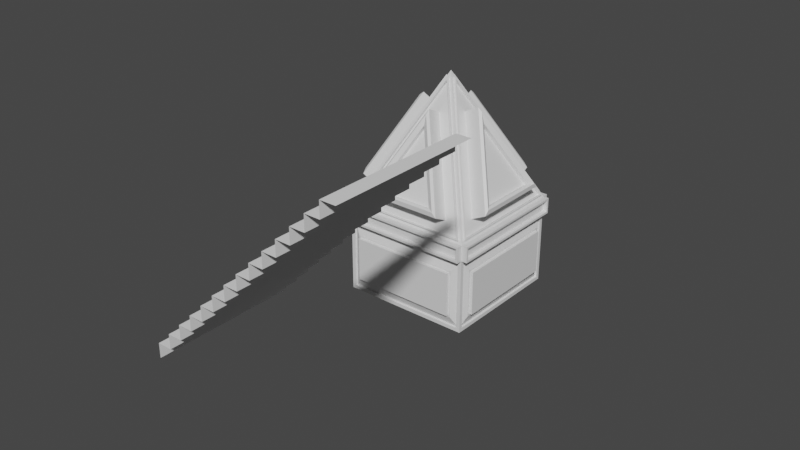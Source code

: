 # Source: rubespubes.blend  (saved by Blender 3.5.10; exported with 4.5.12 LTS)
import bpy
from mathutils import Matrix  # noqa: F401  (used for matrix-valued properties, if any)

bpy.ops.wm.read_factory_settings(use_empty=True)
scene = bpy.context.scene
scene.name = 'Scene'

# ---- collections
col_collection = bpy.data.collections.new('Collection'); scene.collection.children.link(col_collection)

# ---- materials (node trees are filled in below, after node groups)
mat_material = bpy.data.materials.new('Material')
mat_material.alpha_threshold = 0.0
mat_material.use_transparent_shadow = False
mat_material.roughness = 0.5
mat_material.line_color = (0.0, 0.0, 0.0, 1.0)

# ---- material node trees
mat_material.use_nodes = True; mat_material.node_tree.nodes.clear()
_N = mat_material.node_tree.nodes; _L = mat_material.node_tree.links
n0 = _N.new('ShaderNodeOutputMaterial'); n0.name = 'Material Output'; n0.location = (300, 300)
n1 = _N.new('ShaderNodeBsdfPrincipled'); n1.name = 'Principled BSDF'; n1.location = (10, 300)
n1.distribution = 'GGX'
n1.subsurface_method = 'RANDOM_WALK_SKIN'
n1.inputs[3].default_value = 1.45
n1.inputs[27].default_value = (0.0, 0.0, 0.0, 1.0)
n1.inputs[28].default_value = 1.0
_L.new(n1.outputs[0], n0.inputs[0])
n0.is_active_output = True

# ---- world
world_world = bpy.data.worlds.new('World'); scene.world = world_world
world_world.use_nodes = True; world_world.node_tree.nodes.clear()
_N = world_world.node_tree.nodes; _L = world_world.node_tree.links
n0 = _N.new('ShaderNodeOutputWorld'); n0.name = 'World Output'; n0.location = (300, 300)
n1 = _N.new('ShaderNodeBackground'); n1.name = 'Background'; n1.location = (10, 300)
n1.inputs[0].default_value = (0.05088, 0.05088, 0.05088, 1.0)
_L.new(n1.outputs[0], n0.inputs[0])
n0.is_active_output = True
world_world.color = (0.05088, 0.05088, 0.05088)
world_world.use_sun_shadow = False
world_world.sun_shadow_jitter_overblur = 0.0

# ---- meshes
me_cube = bpy.data.meshes.new('Cube')
me_cube.from_pydata([(0.0, 0.0, 1.0), (1.0, 1.0, -1.0), (1.0, -1.0, -1.0), (-1.0, 1.0, -1.0), (-1.0, -1.0, -1.0), (0.9335, -0.9807, -0.9615), (0.0, -0.0472, 0.9056), (-0.9335, -0.9807, -0.9615), (-0.9807, -0.9335, -0.9615), (-0.0472, 0.0, 0.9056), (-0.9807, 0.9335, -0.9615), (0.9807, 0.9335, -0.9615), (0.0472, 0.0, 0.9056), (0.9807, -0.9335, -0.9615), (-0.9335, 0.9807, -0.9615), (0.0, 0.0472, 0.9056), (0.9335, 0.9807, -0.9615), (0.9066, -1.003, -0.9309), (-1.024e-09, -0.09623, 0.8824), (-0.9066, -1.003, -0.9309), (-1.003, -0.9066, -0.9309), (-0.09623, 1.024e-09, 0.8824), (-1.003, 0.9066, -0.9309), (1.003, 0.9066, -0.9309), (0.09623, -1.024e-09, 0.8824), (1.003, -0.9066, -0.9309), (-0.9066, 1.003, -0.9309), (1.024e-09, 0.09623, 0.8824), (0.9066, 1.003, -0.9309), (-1.024e-09, -0.07713, 0.9206), (0.9335, -1.011, -0.9465), (-0.9335, -1.011, -0.9465), (-0.07713, 1.024e-09, 0.9206), (-1.011, -0.9335, -0.9465), (-1.011, 0.9335, -0.9465), (0.07713, -1.024e-09, 0.9206), (1.011, 0.9335, -0.9465), (1.011, -0.9335, -0.9465), (1.024e-09, 0.07713, 0.9206), (-0.9335, 1.011, -0.9465), (0.9335, 1.011, -0.9465), (0.6204, -0.8789, -0.7854), (1.945e-09, -0.2586, 0.4554), (-0.6204, -0.8789, -0.7854), (-0.8789, -0.6204, -0.7854), (-0.2586, -1.945e-09, 0.4554), (-0.8789, 0.6204, -0.7854), (0.8789, 0.6204, -0.7854), (0.2586, 1.945e-09, 0.4554), (0.8789, -0.6204, -0.7854), (-0.6204, 0.8789, -0.7854), (-1.945e-09, 0.2586, 0.4554), (0.6204, 0.8789, -0.7854), (1.945e-09, -0.0553, 0.8619), (0.9066, -0.9619, -0.9514), (-0.9066, -0.9619, -0.9514), (-0.0553, -1.945e-09, 0.8619), (-0.9619, -0.9066, -0.9514), (-0.9619, 0.9066, -0.9514), (0.0553, 1.945e-09, 0.8619), (0.9619, 0.9066, -0.9514), (0.9619, -0.9066, -0.9514), (-1.945e-09, 0.0553, 0.8619), (-0.9066, 0.9619, -0.9514), (0.9066, 0.9619, -0.9514), (0.6204, -1.102, -0.674), (-6.68e-09, -0.4813, 0.5667), (-0.6204, -1.102, -0.674), (-1.102, -0.6204, -0.674), (-0.4813, 6.68e-09, 0.5667), (-1.102, 0.6204, -0.674), (1.102, 0.6204, -0.674), (0.4813, -6.68e-09, 0.5667), (1.102, -0.6204, -0.674), (-0.6204, 1.102, -0.674), (6.68e-09, 0.4813, 0.5667), (0.6204, 1.102, -0.674), (-1.0, 1.0, -1.245), (-1.0, -1.0, -1.245), (1.0, 1.0, -1.245), (1.0, -1.0, -1.245), (0.969, -1.09, -1.031), (-0.969, -1.09, -1.031), (-0.969, -1.09, -1.214), (0.969, -1.09, -1.214), (-0.969, 1.09, -1.031), (0.969, 1.09, -1.031), (0.969, 1.09, -1.214), (-0.969, 1.09, -1.214), (1.09, 0.969, -1.031), (1.09, -0.969, -1.031), (1.09, -0.969, -1.214), (1.09, 0.969, -1.214), (-1.09, -0.969, -1.031), (-1.09, 0.969, -1.031), (-1.09, 0.969, -1.214), (-1.09, -0.969, -1.214), (-1.0, -1.09, -1.0), (1.0, -1.09, -1.0), (-1.0, -1.09, -1.245), (1.0, -1.09, -1.245), (1.0, 1.09, -1.0), (-1.0, 1.09, -1.0), (1.0, 1.09, -1.245), (-1.0, 1.09, -1.245), (1.09, -1.0, -1.0), (1.09, 1.0, -1.0), (1.09, -1.0, -1.245), (1.09, 1.0, -1.245), (-1.09, 1.0, -1.0), (-1.09, -1.0, -1.0), (-1.09, 1.0, -1.245), (-1.09, -1.0, -1.245), (0.969, -1.025, -1.031), (-0.969, -1.025, -1.031), (-0.969, -1.025, -1.214), (0.969, -1.025, -1.214), (-0.969, 1.025, -1.031), (0.969, 1.025, -1.031), (0.969, 1.025, -1.214), (-0.969, 1.025, -1.214), (1.025, 0.969, -1.031), (1.025, -0.969, -1.031), (1.025, -0.969, -1.214), (1.025, 0.969, -1.214), (-1.025, -0.969, -1.031), (-1.025, 0.969, -1.031), (-1.025, 0.969, -1.214), (-1.025, -0.969, -1.214), (-1.0, 1.0, -2.394), (-1.0, -1.0, -2.394), (1.0, 1.0, -2.394), (1.0, -1.0, -2.394), (1.0, 0.9451, -1.3), (1.0, -0.9451, -1.3), (1.0, -0.9451, -2.339), (1.0, 0.9451, -2.339), (-0.9451, 1.0, -1.3), (0.9451, 1.0, -1.3), (0.9451, 1.0, -2.339), (-0.9451, 1.0, -2.339), (0.9451, -1.0, -1.3), (-0.9451, -1.0, -1.3), (-0.9451, -1.0, -2.339), (0.9451, -1.0, -2.339), (-1.0, -0.9451, -1.3), (-1.0, 0.9451, -1.3), (-1.0, 0.9451, -2.339), (-1.0, -0.9451, -2.339), (0.9645, -0.9451, -1.3), (0.9645, 0.9451, -1.3), (0.9645, 0.9451, -2.339), (0.9645, -0.9451, -2.339), (0.9451, 0.9645, -1.3), (-0.9451, 0.9645, -1.3), (-0.9451, 0.9645, -2.339), (0.9451, 0.9645, -2.339), (-0.9451, -0.9645, -1.3), (0.9451, -0.9645, -1.3), (0.9451, -0.9645, -2.339), (-0.9451, -0.9645, -2.339), (-0.9645, 0.9451, -1.3), (-0.9645, -0.9451, -1.3), (-0.9645, -0.9451, -2.339), (-0.9645, 0.9451, -2.339), (1.021, 0.8434, -1.449), (1.021, -0.8434, -1.449), (1.021, -0.8434, -2.191), (1.021, 0.8434, -2.191), (-0.8434, 1.021, -1.449), (0.8434, 1.021, -1.449), (0.8434, 1.021, -2.191), (-0.8434, 1.021, -2.191), (0.8434, -1.021, -1.449), (-0.8434, -1.021, -1.449), (-0.8434, -1.021, -2.191), (0.8434, -1.021, -2.191), (-1.021, -0.8434, -1.449), (-1.021, 0.8434, -1.449), (-1.021, 0.8434, -2.191), (-1.021, -0.8434, -2.191), (1.021, 0.8107, -1.481), (1.021, -0.8107, -1.481), (1.021, -0.8107, -2.158), (1.021, 0.8107, -2.158), (-0.8107, 1.021, -1.481), (0.8107, 1.021, -1.481), (0.8107, 1.021, -2.158), (-0.8107, 1.021, -2.158), (0.8107, -1.021, -1.481), (-0.8107, -1.021, -1.481), (-0.8107, -1.021, -2.158), (0.8107, -1.021, -2.158), (-1.021, -0.8107, -1.481), (-1.021, 0.8107, -1.481), (-1.021, 0.8107, -2.158), (-1.021, -0.8107, -2.158), (1.069, -0.8107, -1.481), (1.069, 0.8107, -1.481), (1.069, 0.8107, -2.158), (1.069, -0.8107, -2.158), (0.8107, 1.069, -1.481), (-0.8107, 1.069, -1.481), (-0.8107, 1.069, -2.158), (0.8107, 1.069, -2.158), (-0.8107, -1.069, -1.481), (0.8107, -1.069, -1.481), (0.8107, -1.069, -2.158), (-0.8107, -1.069, -2.158), (-1.069, 0.8107, -1.481), (-1.069, -0.8107, -1.481), (-1.069, -0.8107, -2.158), (-1.069, 0.8107, -2.158), (0.4731, -1.059, -0.5886), (-6.68e-09, -0.5859, 0.3575), (-0.4731, -1.059, -0.5886), (-1.059, -0.4731, -0.5886), (-0.5859, 6.68e-09, 0.3575), (-1.059, 0.4731, -0.5886), (1.059, 0.4731, -0.5886), (0.5859, -6.68e-09, 0.3575), (1.059, -0.4731, -0.5886), (-0.4731, 1.059, -0.5886), (6.68e-09, 0.5859, 0.3575), (0.4731, 1.059, -0.5886), (-4.735e-09, -0.5275, 0.3283), (0.4731, -1.001, -0.6178), (-0.4731, -1.001, -0.6178), (-0.5275, 4.735e-09, 0.3283), (-1.001, -0.4731, -0.6178), (-1.001, 0.4731, -0.6178), (0.5275, -4.735e-09, 0.3283), (1.001, 0.4731, -0.6178), (1.001, -0.4731, -0.6178), (4.735e-09, 0.5275, 0.3283), (-0.4731, 1.001, -0.6178), (0.4731, 1.001, -0.6178), (1.106, 0.5596, -0.6039), (0.5462, -6.955e-09, 0.5154), (1.106, -0.5596, -0.6039), (-0.5596, 1.106, -0.6039), (6.838e-09, 0.5462, 0.5154), (0.5596, 1.106, -0.6039), (0.5596, -1.106, -0.6039), (-6.838e-09, -0.5462, 0.5154), (-0.5596, -1.106, -0.6039), (-1.106, -0.5596, -0.6039), (-0.5462, 6.721e-09, 0.5154), (-1.106, 0.5596, -0.6039)], [], [(2, 0, 6, 5), (0, 4, 7, 6), (4, 2, 5, 7), (4, 0, 9, 8), (0, 3, 10, 9), (3, 4, 8, 10), (1, 0, 12, 11), (0, 2, 13, 12), (2, 1, 11, 13), (3, 0, 15, 14), (0, 1, 16, 15), (1, 3, 14, 16), (6, 29, 30, 5), (7, 31, 29, 6), (5, 30, 31, 7), (9, 32, 33, 8), (10, 34, 32, 9), (8, 33, 34, 10), (12, 35, 36, 11), (13, 37, 35, 12), (11, 36, 37, 13), (15, 38, 39, 14), (16, 40, 38, 15), (14, 39, 40, 16), (18, 17, 30, 29), (19, 18, 29, 31), (17, 19, 31, 30), (21, 20, 33, 32), (22, 21, 32, 34), (20, 22, 34, 33), (24, 23, 36, 35), (25, 24, 35, 37), (23, 25, 37, 36), (27, 26, 39, 38), (28, 27, 38, 40), (26, 28, 40, 39), (18, 53, 54, 17), (19, 55, 53, 18), (17, 54, 55, 19), (21, 56, 57, 20), (22, 58, 56, 21), (20, 57, 58, 22), (24, 59, 60, 23), (25, 61, 59, 24), (23, 60, 61, 25), (27, 62, 63, 26), (28, 64, 62, 27), (26, 63, 64, 28), (42, 41, 54, 53), (43, 42, 53, 55), (41, 43, 55, 54), (45, 44, 57, 56), (46, 45, 56, 58), (44, 46, 58, 57), (48, 47, 60, 59), (49, 48, 59, 61), (47, 49, 61, 60), (51, 50, 63, 62), (52, 51, 62, 64), (50, 52, 64, 63), (213, 214, 225, 226), (42, 66, 65, 41), (43, 67, 66, 42), (41, 65, 67, 43), (223, 224, 236, 234), (45, 69, 68, 44), (46, 70, 69, 45), (44, 68, 70, 46), (221, 219, 232, 233), (48, 72, 71, 47), (49, 73, 72, 48), (47, 71, 73, 49), (216, 217, 228, 229), (51, 75, 74, 50), (52, 76, 75, 51), (50, 74, 76, 52), (141, 142, 157, 158), (4, 97, 98, 2), (78, 99, 97, 4), (80, 100, 99, 78), (2, 98, 100, 80), (1, 101, 102, 3), (79, 103, 101, 1), (77, 104, 103, 79), (3, 102, 104, 77), (2, 105, 106, 1), (80, 107, 105, 2), (79, 108, 107, 80), (1, 106, 108, 79), (3, 109, 110, 4), (77, 111, 109, 3), (78, 112, 111, 77), (4, 110, 112, 78), (82, 81, 98, 97), (83, 82, 97, 99), (84, 83, 99, 100), (81, 84, 100, 98), (86, 85, 102, 101), (87, 86, 101, 103), (88, 87, 103, 104), (85, 88, 104, 102), (90, 89, 106, 105), (91, 90, 105, 107), (92, 91, 107, 108), (89, 92, 108, 106), (94, 93, 110, 109), (95, 94, 109, 111), (96, 95, 111, 112), (93, 96, 112, 110), (113, 114, 115, 116), (82, 114, 113, 81), (83, 115, 114, 82), (84, 116, 115, 83), (81, 113, 116, 84), (117, 118, 119, 120), (86, 118, 117, 85), (87, 119, 118, 86), (88, 120, 119, 87), (85, 117, 120, 88), (121, 122, 123, 124), (90, 122, 121, 89), (91, 123, 122, 90), (92, 124, 123, 91), (89, 121, 124, 92), (125, 126, 127, 128), (94, 126, 125, 93), (95, 127, 126, 94), (96, 128, 127, 95), (93, 125, 128, 96), (129, 131, 132, 130), (136, 133, 150, 151), (137, 138, 153, 154), (133, 134, 149, 150), (79, 80, 134, 133), (80, 132, 135, 134), (132, 131, 136, 135), (131, 79, 133, 136), (77, 79, 138, 137), (79, 131, 139, 138), (131, 129, 140, 139), (129, 77, 137, 140), (80, 78, 142, 141), (78, 130, 143, 142), (130, 132, 144, 143), (132, 80, 141, 144), (78, 77, 146, 145), (77, 129, 147, 146), (129, 130, 148, 147), (130, 78, 145, 148), (182, 183, 200, 197), (193, 194, 209, 210), (188, 185, 202, 203), (189, 190, 205, 206), (140, 137, 154, 155), (145, 146, 161, 162), (134, 135, 152, 149), (144, 141, 158, 159), (138, 139, 156, 153), (148, 145, 162, 163), (135, 136, 151, 152), (142, 143, 160, 157), (139, 140, 155, 156), (146, 147, 164, 161), (143, 144, 159, 160), (147, 148, 163, 164), (150, 149, 166, 165), (149, 152, 167, 166), (152, 151, 168, 167), (151, 150, 165, 168), (154, 153, 170, 169), (153, 156, 171, 170), (156, 155, 172, 171), (155, 154, 169, 172), (158, 157, 174, 173), (157, 160, 175, 174), (160, 159, 176, 175), (159, 158, 173, 176), (162, 161, 178, 177), (161, 164, 179, 178), (164, 163, 180, 179), (163, 162, 177, 180), (165, 166, 182, 181), (166, 167, 183, 182), (167, 168, 184, 183), (168, 165, 181, 184), (169, 170, 186, 185), (170, 171, 187, 186), (171, 172, 188, 187), (172, 169, 185, 188), (173, 174, 190, 189), (174, 175, 191, 190), (175, 176, 192, 191), (176, 173, 189, 192), (177, 178, 194, 193), (178, 179, 195, 194), (179, 180, 196, 195), (180, 177, 193, 196), (198, 197, 200, 199), (202, 201, 204, 203), (206, 205, 208, 207), (210, 209, 212, 211), (192, 189, 206, 207), (186, 187, 204, 201), (196, 193, 210, 211), (183, 184, 199, 200), (190, 191, 208, 205), (187, 188, 203, 204), (194, 195, 212, 209), (191, 192, 207, 208), (195, 196, 211, 212), (181, 182, 197, 198), (185, 186, 201, 202), (184, 181, 198, 199), (243, 244, 214, 213), (244, 245, 215, 214), (245, 243, 213, 215), (246, 247, 217, 216), (247, 248, 218, 217), (248, 246, 216, 218), (237, 238, 220, 219), (238, 239, 221, 220), (239, 237, 219, 221), (240, 241, 223, 222), (241, 242, 224, 223), (242, 240, 222, 224), (226, 225, 227), (229, 228, 230), (232, 231, 233), (235, 234, 236), (218, 216, 229, 230), (220, 221, 233, 231), (222, 223, 234, 235), (215, 213, 226, 227), (217, 218, 230, 228), (219, 220, 231, 232), (224, 222, 235, 236), (214, 215, 227, 225), (73, 71, 237, 239), (72, 73, 239, 238), (71, 72, 238, 237), (76, 74, 240, 242), (75, 76, 242, 241), (74, 75, 241, 240), (67, 65, 243, 245), (66, 67, 245, 244), (65, 66, 244, 243), (70, 68, 246, 248), (69, 70, 248, 247), (68, 69, 247, 246)])
_uv = me_cube.uv_layers.new(name='UVMap')
_uv.uv.foreach_set('vector', [0.375, 0.75, 0.625, 1.0, 0.6132, 0.9941, 0.3798, 0.7607, 0.625, 1.0, 0.375, 1.0, 0.3798, 0.9941, 0.6132, 0.9941, 0.375, 1.0, 0.375, 0.75, 0.3798, 0.7607, 0.3798, 0.9941, 0.375, 0.0, 0.625, 0.25, 0.6132, 0.2441, 0.3798, 0.01072, 0.625, 0.25, 0.375, 0.25, 0.3798, 0.2441, 0.6132, 0.2441, 0.375, 0.25, 0.375, 0.0, 0.3798, 0.01072, 0.3798, 0.2441, 0.375, 0.5, 0.625, 0.75, 0.6132, 0.7441, 0.3798, 0.5107, 0.625, 0.75, 0.375, 0.75, 0.3798, 0.7441, 0.6132, 0.7441, 0.375, 0.75, 0.375, 0.5, 0.3798, 0.5107, 0.3798, 0.7441, 0.375, 0.25, 0.625, 0.5, 0.6132, 0.4941, 0.3798, 0.2607, 0.625, 0.5, 0.375, 0.5, 0.3798, 0.4941, 0.6132, 0.4941, 0.375, 0.5, 0.375, 0.25, 0.3798, 0.2607, 0.3798, 0.4941, 0.6132, 0.9941, 0.6132, 0.9941, 0.3798, 0.7607, 0.3798, 0.7607, 0.3798, 0.9941, 0.3798, 0.9941, 0.6132, 0.9941, 0.6132, 0.9941, 0.3798, 0.7607, 0.3798, 0.7607, 0.3798, 0.9941, 0.3798, 0.9941, 0.6132, 0.2441, 0.6132, 0.2441, 0.3798, 0.01072, 0.3798, 0.01072, 0.3798, 0.2441, 0.3798, 0.2441, 0.6132, 0.2441, 0.6132, 0.2441, 0.3798, 0.01072, 0.3798, 0.01072, 0.3798, 0.2441, 0.3798, 0.2441, 0.6132, 0.7441, 0.6132, 0.7441, 0.3798, 0.5107, 0.3798, 0.5107, 0.3798, 0.7441, 0.3798, 0.7441, 0.6132, 0.7441, 0.6132, 0.7441, 0.3798, 0.5107, 0.3798, 0.5107, 0.3798, 0.7441, 0.3798, 0.7441, 0.6132, 0.4941, 0.6132, 0.4941, 0.3798, 0.2607, 0.3798, 0.2607, 0.3798, 0.4941, 0.3798, 0.4941, 0.6132, 0.4941, 0.6132, 0.4941, 0.3798, 0.2607, 0.3798, 0.2607, 0.3798, 0.4941, 0.3798, 0.4941, 0.6084, 0.9917, 0.3818, 0.7651, 0.3798, 0.7607, 0.6132, 0.9941, 0.3818, 0.9917, 0.6084, 0.9917, 0.6132, 0.9941, 0.3798, 0.9941, 0.3818, 0.7651, 0.3818, 0.9917, 0.3798, 0.9941, 0.3798, 0.7607, 0.6084, 0.2417, 0.3818, 0.01506, 0.3798, 0.01072, 0.6132, 0.2441, 0.3818, 0.2417, 0.6084, 0.2417, 0.6132, 0.2441, 0.3798, 0.2441, 0.3818, 0.01506, 0.3818, 0.2417, 0.3798, 0.2441, 0.3798, 0.01072, 0.6084, 0.7417, 0.3818, 0.5151, 0.3798, 0.5107, 0.6132, 0.7441, 0.3818, 0.7417, 0.6084, 0.7417, 0.6132, 0.7441, 0.3798, 0.7441, 0.3818, 0.5151, 0.3818, 0.7417, 0.3798, 0.7441, 0.3798, 0.5107, 0.6084, 0.4917, 0.3818, 0.2651, 0.3798, 0.2607, 0.6132, 0.4941, 0.3818, 0.4917, 0.6084, 0.4917, 0.6132, 0.4941, 0.3798, 0.4941, 0.3818, 0.2651, 0.3818, 0.4917, 0.3798, 0.4941, 0.3798, 0.2607, 0.6084, 0.9917, 0.6084, 0.9917, 0.3818, 0.7651, 0.3818, 0.7651, 0.3818, 0.9917, 0.3818, 0.9917, 0.6084, 0.9917, 0.6084, 0.9917, 0.3818, 0.7651, 0.3818, 0.7651, 0.3818, 0.9917, 0.3818, 0.9917, 0.6084, 0.2417, 0.6084, 0.2417, 0.3818, 0.01506, 0.3818, 0.01506, 0.3818, 0.2417, 0.3818, 0.2417, 0.6084, 0.2417, 0.6084, 0.2417, 0.3818, 0.01506, 0.3818, 0.01506, 0.3818, 0.2417, 0.3818, 0.2417, 0.6084, 0.7417, 0.6084, 0.7417, 0.3818, 0.5151, 0.3818, 0.5151, 0.3818, 0.7417, 0.3818, 0.7417, 0.6084, 0.7417, 0.6084, 0.7417, 0.3818, 0.5151, 0.3818, 0.5151, 0.3818, 0.7417, 0.3818, 0.7417, 0.6084, 0.4917, 0.6084, 0.4917, 0.3818, 0.2651, 0.3818, 0.2651, 0.3818, 0.4917, 0.3818, 0.4917, 0.6084, 0.4917, 0.6084, 0.4917, 0.3818, 0.2651, 0.3818, 0.2651, 0.3818, 0.4917, 0.3818, 0.4917, 0.5576, 0.9663, 0.4025, 0.8112, 0.3818, 0.7651, 0.6084, 0.9917, 0.4025, 0.9663, 0.5576, 0.9663, 0.6084, 0.9917, 0.3818, 0.9917, 0.4025, 0.8112, 0.4025, 0.9663, 0.3818, 0.9917, 0.3818, 0.7651, 0.5576, 0.2163, 0.4025, 0.06121, 0.3818, 0.01506, 0.6084, 0.2417, 0.4025, 0.2163, 0.5576, 0.2163, 0.6084, 0.2417, 0.3818, 0.2417, 0.4025, 0.06121, 0.4025, 0.2163, 0.3818, 0.2417, 0.3818, 0.01506, 0.5576, 0.7163, 0.4025, 0.5612, 0.3818, 0.5151, 0.6084, 0.7417, 0.4025, 0.7163, 0.5576, 0.7163, 0.6084, 0.7417, 0.3818, 0.7417, 0.4025, 0.5612, 0.4025, 0.7163, 0.3818, 0.7417, 0.3818, 0.5151, 0.5576, 0.4663, 0.4025, 0.3112, 0.3818, 0.2651, 0.6084, 0.4917, 0.4025, 0.4663, 0.5576, 0.4663, 0.6084, 0.4917, 0.3818, 0.4917, 0.4025, 0.3112, 0.4025, 0.4663, 0.3818, 0.4917, 0.3818, 0.2651, 0.4132, 0.835, 0.5315, 0.9532, 0.5315, 0.9532, 0.4132, 0.835, 0.5576, 0.9663, 0.5576, 0.9663, 0.4025, 0.8112, 0.4025, 0.8112, 0.4025, 0.9663, 0.4025, 0.9663, 0.5576, 0.9663, 0.5576, 0.9663, 0.4025, 0.8112, 0.4025, 0.8112, 0.4025, 0.9663, 0.4025, 0.9663, 0.5315, 0.4532, 0.4132, 0.4532, 0.4132, 0.4532, 0.5315, 0.4532, 0.5576, 0.2163, 0.5576, 0.2163, 0.4025, 0.06121, 0.4025, 0.06121, 0.4025, 0.2163, 0.4025, 0.2163, 0.5576, 0.2163, 0.5576, 0.2163, 0.4025, 0.06121, 0.4025, 0.06121, 0.4025, 0.2163, 0.4025, 0.2163, 0.4132, 0.7032, 0.4132, 0.585, 0.4132, 0.585, 0.4132, 0.7032, 0.5576, 0.7163, 0.5576, 0.7163, 0.4025, 0.5612, 0.4025, 0.5612, 0.4025, 0.7163, 0.4025, 0.7163, 0.5576, 0.7163, 0.5576, 0.7163, 0.4025, 0.5612, 0.4025, 0.5612, 0.4025, 0.7163, 0.4025, 0.7163, 0.4132, 0.08496, 0.5315, 0.2032, 0.5315, 0.2032, 0.4132, 0.08496, 0.5576, 0.4663, 0.5576, 0.4663, 0.4025, 0.3112, 0.4025, 0.3112, 0.4025, 0.4663, 0.4025, 0.4663, 0.5576, 0.4663, 0.5576, 0.4663, 0.4025, 0.3112, 0.4025, 0.3112, 0.4025, 0.4663, 0.4025, 0.4663, 0.375, 0.7569, 0.375, 0.9931, 0.375, 0.9931, 0.375, 0.7569, 0.375, 1.0, 0.375, 1.0, 0.375, 0.75, 0.375, 0.75, 0.375, 1.0, 0.375, 1.0, 0.375, 1.0, 0.375, 1.0, 0.375, 0.75, 0.375, 0.75, 0.375, 1.0, 0.375, 1.0, 0.375, 0.75, 0.375, 0.75, 0.375, 0.75, 0.375, 0.75, 0.375, 0.5, 0.375, 0.5, 0.375, 0.25, 0.375, 0.25, 0.375, 0.5, 0.375, 0.5, 0.375, 0.5, 0.375, 0.5, 0.375, 0.25, 0.375, 0.25, 0.375, 0.5, 0.375, 0.5, 0.375, 0.25, 0.375, 0.25, 0.375, 0.25, 0.375, 0.25, 0.375, 0.75, 0.375, 0.75, 0.375, 0.5, 0.375, 0.5, 0.375, 0.75, 0.375, 0.75, 0.375, 0.75, 0.375, 0.75, 0.375, 0.5, 0.375, 0.5, 0.375, 0.75, 0.375, 0.75, 0.375, 0.5, 0.375, 0.5, 0.375, 0.5, 0.375, 0.5, 0.375, 0.25, 0.375, 0.25, 0.375, 0.0, 0.375, 0.0, 0.375, 0.25, 0.375, 0.25, 0.375, 0.25, 0.375, 0.25, 0.375, 0.0, 0.375, 0.0, 0.375, 0.25, 0.375, 0.25, 0.375, 0.0, 0.375, 0.0, 0.375, 0.0, 0.375, 0.0, 0.375, 0.9961, 0.375, 0.7539, 0.375, 0.75, 0.375, 1.0, 0.375, 0.9961, 0.375, 0.9961, 0.375, 1.0, 0.375, 1.0, 0.375, 0.7539, 0.375, 0.9961, 0.375, 1.0, 0.375, 0.75, 0.375, 0.7539, 0.375, 0.7539, 0.375, 0.75, 0.375, 0.75, 0.375, 0.4961, 0.375, 0.2539, 0.375, 0.25, 0.375, 0.5, 0.375, 0.4961, 0.375, 0.4961, 0.375, 0.5, 0.375, 0.5, 0.375, 0.2539, 0.375, 0.4961, 0.375, 0.5, 0.375, 0.25, 0.375, 0.2539, 0.375, 0.2539, 0.375, 0.25, 0.375, 0.25, 0.375, 0.7461, 0.375, 0.5039, 0.375, 0.5, 0.375, 0.75, 0.375, 0.7461, 0.375, 0.7461, 0.375, 0.75, 0.375, 0.75, 0.375, 0.5039, 0.375, 0.7461, 0.375, 0.75, 0.375, 0.5, 0.375, 0.5039, 0.375, 0.5039, 0.375, 0.5, 0.375, 0.5, 0.375, 0.2461, 0.375, 0.00387, 0.375, 0.0, 0.375, 0.25, 0.375, 0.2461, 0.375, 0.2461, 0.375, 0.25, 0.375, 0.25, 0.375, 0.00387, 0.375, 0.2461, 0.375, 0.25, 0.375, 0.0, 0.375, 0.00387, 0.375, 0.00387, 0.375, 0.0, 0.375, 0.0, 0.375, 0.7539, 0.375, 0.9961, 0.375, 0.9961, 0.375, 0.7539, 0.375, 0.9961, 0.375, 0.9961, 0.375, 0.7539, 0.375, 0.7539, 0.375, 0.9961, 0.375, 0.9961, 0.375, 0.9961, 0.375, 0.9961, 0.375, 0.7539, 0.375, 0.7539, 0.375, 0.9961, 0.375, 0.9961, 0.375, 0.7539, 0.375, 0.7539, 0.375, 0.7539, 0.375, 0.7539, 0.375, 0.2539, 0.375, 0.4961, 0.375, 0.4961, 0.375, 0.2539, 0.375, 0.4961, 0.375, 0.4961, 0.375, 0.2539, 0.375, 0.2539, 0.375, 0.4961, 0.375, 0.4961, 0.375, 0.4961, 0.375, 0.4961, 0.375, 0.2539, 0.375, 0.2539, 0.375, 0.4961, 0.375, 0.4961, 0.375, 0.2539, 0.375, 0.2539, 0.375, 0.2539, 0.375, 0.2539, 0.375, 0.5039, 0.375, 0.7461, 0.375, 0.7461, 0.375, 0.5039, 0.375, 0.7461, 0.375, 0.7461, 0.375, 0.5039, 0.375, 0.5039, 0.375, 0.7461, 0.375, 0.7461, 0.375, 0.7461, 0.375, 0.7461, 0.375, 0.5039, 0.375, 0.5039, 0.375, 0.7461, 0.375, 0.7461, 0.375, 0.5039, 0.375, 0.5039, 0.375, 0.5039, 0.375, 0.5039, 0.375, 0.00387, 0.375, 0.2461, 0.375, 0.2461, 0.375, 0.00387, 0.375, 0.2461, 0.375, 0.2461, 0.375, 0.00387, 0.375, 0.00387, 0.375, 0.2461, 0.375, 0.2461, 0.375, 0.2461, 0.375, 0.2461, 0.375, 0.00387, 0.375, 0.00387, 0.375, 0.2461, 0.375, 0.2461, 0.375, 0.00387, 0.375, 0.00387, 0.375, 0.00387, 0.375, 0.00387, 0.125, 0.5, 0.375, 0.5, 0.375, 0.75, 0.125, 0.75, 0.375, 0.5069, 0.375, 0.5069, 0.375, 0.5069, 0.375, 0.5069, 0.375, 0.2569, 0.375, 0.4931, 0.375, 0.4931, 0.375, 0.2569, 0.375, 0.5069, 0.375, 0.7431, 0.375, 0.7431, 0.375, 0.5069, 0.375, 0.5, 0.375, 0.75, 0.375, 0.7431, 0.375, 0.5069, 0.375, 0.75, 0.375, 0.75, 0.375, 0.7431, 0.375, 0.7431, 0.375, 0.75, 0.375, 0.5, 0.375, 0.5069, 0.375, 0.7431, 0.375, 0.5, 0.375, 0.5, 0.375, 0.5069, 0.375, 0.5069, 0.375, 0.25, 0.375, 0.5, 0.375, 0.4931, 0.375, 0.2569, 0.375, 0.5, 0.375, 0.5, 0.375, 0.4931, 0.375, 0.4931, 0.375, 0.5, 0.375, 0.25, 0.375, 0.2569, 0.375, 0.4931, 0.375, 0.25, 0.375, 0.25, 0.375, 0.2569, 0.375, 0.2569, 0.375, 0.75, 0.375, 1.0, 0.375, 0.9931, 0.375, 0.7569, 0.375, 1.0, 0.375, 1.0, 0.375, 0.9931, 0.375, 0.9931, 0.375, 1.0, 0.375, 0.75, 0.375, 0.7569, 0.375, 0.9931, 0.375, 0.75, 0.375, 0.75, 0.375, 0.7569, 0.375, 0.7569, 0.375, 0.0, 0.375, 0.25, 0.375, 0.2431, 0.375, 0.006864, 0.375, 0.25, 0.375, 0.25, 0.375, 0.2431, 0.375, 0.2431, 0.375, 0.25, 0.375, 0.0, 0.375, 0.006864, 0.375, 0.2431, 0.375, 0.0, 0.375, 0.0, 0.375, 0.006864, 0.375, 0.006864, 0.375, 0.7207, 0.375, 0.7207, 0.375, 0.7207, 0.375, 0.7207, 0.375, 0.02929, 0.375, 0.2207, 0.375, 0.2207, 0.375, 0.02929, 0.375, 0.2793, 0.375, 0.2793, 0.375, 0.2793, 0.375, 0.2793, 0.375, 0.7793, 0.375, 0.9707, 0.375, 0.9707, 0.375, 0.7793, 0.375, 0.2569, 0.375, 0.2569, 0.375, 0.2569, 0.375, 0.2569, 0.375, 0.006864, 0.375, 0.2431, 0.375, 0.2431, 0.375, 0.006864, 0.375, 0.7431, 0.375, 0.7431, 0.375, 0.7431, 0.375, 0.7431, 0.375, 0.7569, 0.375, 0.7569, 0.375, 0.7569, 0.375, 0.7569, 0.375, 0.4931, 0.375, 0.4931, 0.375, 0.4931, 0.375, 0.4931, 0.375, 0.006864, 0.375, 0.006864, 0.375, 0.006864, 0.375, 0.006864, 0.375, 0.7431, 0.375, 0.5069, 0.375, 0.5069, 0.375, 0.7431, 0.375, 0.9931, 0.375, 0.9931, 0.375, 0.9931, 0.375, 0.9931, 0.375, 0.4931, 0.375, 0.2569, 0.375, 0.2569, 0.375, 0.4931, 0.375, 0.2431, 0.375, 0.2431, 0.375, 0.2431, 0.375, 0.2431, 0.375, 0.9931, 0.375, 0.7569, 0.375, 0.7569, 0.375, 0.9931, 0.375, 0.2431, 0.375, 0.006864, 0.375, 0.006864, 0.375, 0.2431, 0.375, 0.5069, 0.375, 0.7431, 0.375, 0.7246, 0.375, 0.5254, 0.375, 0.7431, 0.375, 0.7431, 0.375, 0.7246, 0.375, 0.7246, 0.375, 0.7431, 0.375, 0.5069, 0.375, 0.5254, 0.375, 0.7246, 0.375, 0.5069, 0.375, 0.5069, 0.375, 0.5254, 0.375, 0.5254, 0.375, 0.2569, 0.375, 0.4931, 0.375, 0.4746, 0.375, 0.2754, 0.375, 0.4931, 0.375, 0.4931, 0.375, 0.4746, 0.375, 0.4746, 0.375, 0.4931, 0.375, 0.2569, 0.375, 0.2754, 0.375, 0.4746, 0.375, 0.2569, 0.375, 0.2569, 0.375, 0.2754, 0.375, 0.2754, 0.375, 0.7569, 0.375, 0.9931, 0.375, 0.9746, 0.375, 0.7754, 0.375, 0.9931, 0.375, 0.9931, 0.375, 0.9746, 0.375, 0.9746, 0.375, 0.9931, 0.375, 0.7569, 0.375, 0.7754, 0.375, 0.9746, 0.375, 0.7569, 0.375, 0.7569, 0.375, 0.7754, 0.375, 0.7754, 0.375, 0.006864, 0.375, 0.2431, 0.375, 0.2246, 0.375, 0.02544, 0.375, 0.2431, 0.375, 0.2431, 0.375, 0.2246, 0.375, 0.2246, 0.375, 0.2431, 0.375, 0.006864, 0.375, 0.02544, 0.375, 0.2246, 0.375, 0.006864, 0.375, 0.006864, 0.375, 0.02544, 0.375, 0.02544, 0.375, 0.5254, 0.375, 0.7246, 0.375, 0.7207, 0.375, 0.5293, 0.375, 0.7246, 0.375, 0.7246, 0.375, 0.7207, 0.375, 0.7207, 0.375, 0.7246, 0.375, 0.5254, 0.375, 0.5293, 0.375, 0.7207, 0.375, 0.5254, 0.375, 0.5254, 0.375, 0.5293, 0.375, 0.5293, 0.375, 0.2754, 0.375, 0.4746, 0.375, 0.4707, 0.375, 0.2793, 0.375, 0.4746, 0.375, 0.4746, 0.375, 0.4707, 0.375, 0.4707, 0.375, 0.4746, 0.375, 0.2754, 0.375, 0.2793, 0.375, 0.4707, 0.375, 0.2754, 0.375, 0.2754, 0.375, 0.2793, 0.375, 0.2793, 0.375, 0.7754, 0.375, 0.9746, 0.375, 0.9707, 0.375, 0.7793, 0.375, 0.9746, 0.375, 0.9746, 0.375, 0.9707, 0.375, 0.9707, 0.375, 0.9746, 0.375, 0.7754, 0.375, 0.7793, 0.375, 0.9707, 0.375, 0.7754, 0.375, 0.7754, 0.375, 0.7793, 0.375, 0.7793, 0.375, 0.02544, 0.375, 0.2246, 0.375, 0.2207, 0.375, 0.02929, 0.375, 0.2246, 0.375, 0.2246, 0.375, 0.2207, 0.375, 0.2207, 0.375, 0.2246, 0.375, 0.02544, 0.375, 0.02929, 0.375, 0.2207, 0.375, 0.02544, 0.375, 0.02544, 0.375, 0.02929, 0.375, 0.02929, 0.375, 0.5293, 0.375, 0.7207, 0.375, 0.7207, 0.375, 0.5293, 0.375, 0.2793, 0.375, 0.4707, 0.375, 0.4707, 0.375, 0.2793, 0.375, 0.7793, 0.375, 0.9707, 0.375, 0.9707, 0.375, 0.7793, 0.375, 0.02929, 0.375, 0.2207, 0.375, 0.2207, 0.375, 0.02929, 0.375, 0.7793, 0.375, 0.7793, 0.375, 0.7793, 0.375, 0.7793, 0.375, 0.4707, 0.375, 0.4707, 0.375, 0.4707, 0.375, 0.4707, 0.375, 0.02929, 0.375, 0.02929, 0.375, 0.02929, 0.375, 0.02929, 0.375, 0.7207, 0.375, 0.5293, 0.375, 0.5293, 0.375, 0.7207, 0.375, 0.9707, 0.375, 0.9707, 0.375, 0.9707, 0.375, 0.9707, 0.375, 0.4707, 0.375, 0.2793, 0.375, 0.2793, 0.375, 0.4707, 0.375, 0.2207, 0.375, 0.2207, 0.375, 0.2207, 0.375, 0.2207, 0.375, 0.9707, 0.375, 0.7793, 0.375, 0.7793, 0.375, 0.9707, 0.375, 0.2207, 0.375, 0.02929, 0.375, 0.02929, 0.375, 0.2207, 0.375, 0.5293, 0.375, 0.7207, 0.375, 0.7207, 0.375, 0.5293, 0.375, 0.2793, 0.375, 0.4707, 0.375, 0.4707, 0.375, 0.2793, 0.375, 0.5293, 0.375, 0.5293, 0.375, 0.5293, 0.375, 0.5293, 0.4079, 0.8231, 0.5445, 0.9598, 0.5315, 0.9532, 0.4132, 0.835, 0.5445, 0.9598, 0.4079, 0.9598, 0.4132, 0.9532, 0.5315, 0.9532, 0.4079, 0.9598, 0.4079, 0.8231, 0.4132, 0.835, 0.4132, 0.9532, 0.4079, 0.07309, 0.5445, 0.2098, 0.5315, 0.2032, 0.4132, 0.08496, 0.5445, 0.2098, 0.4079, 0.2098, 0.4132, 0.2032, 0.5315, 0.2032, 0.4079, 0.2098, 0.4079, 0.07309, 0.4132, 0.08496, 0.4132, 0.2032, 0.4079, 0.5731, 0.5445, 0.7098, 0.5315, 0.7032, 0.4132, 0.585, 0.5445, 0.7098, 0.4079, 0.7098, 0.4132, 0.7032, 0.5315, 0.7032, 0.4079, 0.7098, 0.4079, 0.5731, 0.4132, 0.585, 0.4132, 0.7032, 0.4079, 0.3231, 0.5445, 0.4598, 0.5315, 0.4532, 0.4132, 0.335, 0.5445, 0.4598, 0.4079, 0.4598, 0.4132, 0.4532, 0.5315, 0.4532, 0.4079, 0.4598, 0.4079, 0.3231, 0.4132, 0.335, 0.4132, 0.4532, 0.4132, 0.835, 0.5315, 0.9532, 0.4132, 0.9532, 0.4132, 0.08496, 0.5315, 0.2032, 0.4132, 0.2032, 0.4132, 0.585, 0.5315, 0.7032, 0.4132, 0.7032, 0.4132, 0.335, 0.5315, 0.4532, 0.4132, 0.4532, 0.4132, 0.2032, 0.4132, 0.08496, 0.4132, 0.08496, 0.4132, 0.2032, 0.5315, 0.7032, 0.4132, 0.7032, 0.4132, 0.7032, 0.5315, 0.7032, 0.4132, 0.335, 0.5315, 0.4532, 0.5315, 0.4532, 0.4132, 0.335, 0.4132, 0.9532, 0.4132, 0.835, 0.4132, 0.835, 0.4132, 0.9532, 0.5315, 0.2032, 0.4132, 0.2032, 0.4132, 0.2032, 0.5315, 0.2032, 0.4132, 0.585, 0.5315, 0.7032, 0.5315, 0.7032, 0.4132, 0.585, 0.4132, 0.4532, 0.4132, 0.335, 0.4132, 0.335, 0.4132, 0.4532, 0.5315, 0.9532, 0.4132, 0.9532, 0.4132, 0.9532, 0.5315, 0.9532, 0.4025, 0.7163, 0.4025, 0.5612, 0.4079, 0.5731, 0.4079, 0.7098, 0.5576, 0.7163, 0.4025, 0.7163, 0.4079, 0.7098, 0.5445, 0.7098, 0.4025, 0.5612, 0.5576, 0.7163, 0.5445, 0.7098, 0.4079, 0.5731, 0.4025, 0.4663, 0.4025, 0.3112, 0.4079, 0.3231, 0.4079, 0.4598, 0.5576, 0.4663, 0.4025, 0.4663, 0.4079, 0.4598, 0.5445, 0.4598, 0.4025, 0.3112, 0.5576, 0.4663, 0.5445, 0.4598, 0.4079, 0.3231, 0.4025, 0.9663, 0.4025, 0.8112, 0.4079, 0.8231, 0.4079, 0.9598, 0.5576, 0.9663, 0.4025, 0.9663, 0.4079, 0.9598, 0.5445, 0.9598, 0.4025, 0.8112, 0.5576, 0.9663, 0.5445, 0.9598, 0.4079, 0.8231, 0.4025, 0.2163, 0.4025, 0.06121, 0.4079, 0.07309, 0.4079, 0.2098, 0.5576, 0.2163, 0.4025, 0.2163, 0.4079, 0.2098, 0.5445, 0.2098, 0.4025, 0.06121, 0.5576, 0.2163, 0.5445, 0.2098, 0.4079, 0.07309])
me_cube.materials.append(mat_material)
me_cube.use_mirror_vertex_groups = False
me_cube.update()
me_plane = bpy.data.meshes.new('Plane')
me_plane.from_pydata([(0.0, 1.0, -0.8), (0.0, -1.0, -1.0), (0.0, -1.0, -0.8), (0.0, 1.0, -1.0), (0.2, 1.0, -0.8), (0.2, -1.0, -0.8), (0.2, 1.0, -0.6), (0.2, -1.0, -0.6), (0.4, 1.0, -0.6), (0.4, -1.0, -0.6), (0.4, 1.0, -0.4), (0.4, -1.0, -0.4), (0.6, 1.0, -0.4), (0.6, -1.0, -0.4), (0.6, 1.0, -0.2), (0.6, -1.0, -0.2), (0.8, 1.0, -0.2), (0.8, -1.0, -0.2), (0.8, 1.0, -2.98e-08), (0.8, -1.0, -2.98e-08), (1.0, 1.0, -2.98e-08), (1.0, -1.0, -2.98e-08), (1.0, 1.0, 0.2), (1.0, -1.0, 0.2), (1.2, 1.0, 0.2), (1.2, -1.0, 0.2), (1.2, 1.0, 0.4), (1.2, -1.0, 0.4), (1.4, 1.0, 0.4), (1.4, -1.0, 0.4), (1.4, 1.0, 0.6), (1.4, -1.0, 0.6), (1.6, 1.0, 0.6), (1.6, -1.0, 0.6), (1.6, 1.0, 0.8), (1.6, -1.0, 0.8), (1.8, 1.0, 0.8), (1.8, -1.0, 0.8), (1.8, 1.0, 1.0), (1.8, -1.0, 1.0), (2.0, 1.0, 1.0), (2.0, -1.0, 1.0), (2.0, 1.0, 1.2), (2.0, -1.0, 1.2), (2.2, 1.0, 1.2), (2.2, -1.0, 1.2), (2.2, 1.0, 1.4), (2.2, -1.0, 1.4), (2.4, 1.0, 1.4), (2.4, -1.0, 1.4), (2.4, 1.0, 1.6), (2.4, -1.0, 1.6), (2.6, 1.0, 1.6), (2.6, -1.0, 1.6), (2.6, 1.0, 1.8), (2.6, -1.0, 1.8), (2.8, 1.0, 1.8), (2.8, -1.0, 1.8)], [], [(1, 3, 0, 2), (2, 0, 4, 5), (5, 4, 6, 7), (7, 6, 8, 9), (9, 8, 10, 11), (11, 10, 12, 13), (13, 12, 14, 15), (15, 14, 16, 17), (17, 16, 18, 19), (19, 18, 20, 21), (21, 20, 22, 23), (23, 22, 24, 25), (25, 24, 26, 27), (27, 26, 28, 29), (29, 28, 30, 31), (31, 30, 32, 33), (33, 32, 34, 35), (35, 34, 36, 37), (37, 36, 38, 39), (39, 38, 40, 41), (41, 40, 42, 43), (43, 42, 44, 45), (45, 44, 46, 47), (47, 46, 48, 49), (49, 48, 50, 51), (51, 50, 52, 53), (53, 52, 54, 55), (55, 54, 56, 57)])
_uv = me_plane.uv_layers.new(name='UVMap')
_uv.uv.foreach_set('vector', [0.0, 0.0, 0.0, 0.0, 0.0, 0.0, 0.0, 0.0, 0.0, 0.0, 0.0, 0.0, 0.0, 0.0, 0.0, 0.0, 0.0, 0.0, 0.0, 0.0, 0.0, 0.0, 0.0, 0.0, 0.0, 0.0, 0.0, 0.0, 0.0, 0.0, 0.0, 0.0, 0.0, 0.0, 0.0, 0.0, 0.0, 0.0, 0.0, 0.0, 0.0, 0.0, 0.0, 0.0, 0.0, 0.0, 0.0, 0.0, 0.0, 0.0, 0.0, 0.0, 0.0, 0.0, 0.0, 0.0, 0.0, 0.0, 0.0, 0.0, 0.0, 0.0, 0.0, 0.0, 0.0, 0.0, 0.0, 0.0, 0.0, 0.0, 0.0, 0.0, 0.0, 0.0, 0.0, 0.0, 0.0, 0.0, 0.0, 0.0, 0.0, 0.0, 0.0, 0.0, 0.0, 0.0, 0.0, 0.0, 0.0, 0.0, 0.0, 0.0, 0.0, 0.0, 0.0, 0.0, 0.0, 0.0, 0.0, 0.0, 0.0, 0.0, 0.0, 0.0, 0.0, 0.0, 0.0, 0.0, 0.0, 0.0, 0.0, 0.0, 0.0, 0.0, 0.0, 0.0, 0.0, 0.0, 0.0, 0.0, 0.0, 0.0, 0.0, 0.0, 0.0, 0.0, 0.0, 0.0, 0.0, 0.0, 0.0, 0.0, 0.0, 0.0, 0.0, 0.0, 0.0, 0.0, 0.0, 0.0, 0.0, 0.0, 0.0, 0.0, 0.0, 0.0, 0.0, 0.0, 0.0, 0.0, 0.0, 0.0, 0.0, 0.0, 0.0, 0.0, 0.0, 0.0, 0.0, 0.0, 0.0, 0.0, 0.0, 0.0, 0.0, 0.0, 0.0, 0.0, 0.0, 0.0, 0.0, 0.0, 0.0, 0.0, 0.0, 0.0, 0.0, 0.0, 0.0, 0.0, 0.0, 0.0, 0.0, 0.0, 0.0, 0.0, 0.0, 0.0, 0.0, 0.0, 0.0, 0.0, 0.0, 0.0, 0.0, 0.0, 0.0, 0.0, 0.0, 0.0, 0.0, 0.0, 0.0, 0.0, 0.0, 0.0, 0.0, 0.0, 0.0, 0.0, 0.0, 0.0, 0.0, 0.0, 0.0, 0.0, 0.0, 0.0, 0.0, 0.0, 0.0, 0.0, 0.0, 0.0])
me_plane.update()

# ---- objects
ob_cube = bpy.data.objects.new('Cube', me_cube)
ob_plane = bpy.data.objects.new('Plane', me_plane)

# ---- transforms, parenting, visibility, modifiers, constraints
ob_cube.location = (0.0, 0.0, 0.0)
ob_cube.lock_rotations_4d = False
ob_cube.empty_display_type = 'ARROWS'
ob_cube.lineart.crease_threshold = 0.0
ob_plane.location = (0.0, -4.345, 0.0)

# ---- collection membership
col_collection.objects.link(ob_cube)
col_collection.objects.link(ob_plane)

# ---- scene / render settings (as saved in the file)
scene.frame_start = 1; scene.frame_end = 250; scene.frame_set(1)
scene.render.engine = 'BLENDER_EEVEE_NEXT'
scene.cycles.sampling_pattern = 'TABULATED_SOBOL'
scene.cycles.use_light_tree = False
scene.view_settings.view_transform = 'Filmic'
bpy.context.view_layer.update()

# ---- added for rendering (the .blend has no active camera and no usable light): camera, sun
cam_auto = bpy.data.cameras.new('AutoCamera')
cam_auto.lens = 50.0
cam_auto.sensor_width = 36.0
cam_auto.clip_end = 1000.0
ob_auto_camera = bpy.data.objects.new('AutoCamera', cam_auto)
scene.collection.objects.link(ob_auto_camera)
ob_auto_camera.location = (8.83062, -11.6996, 6.08971)
ob_auto_camera.rotation_euler = (1.09748, -7.21219e-08, 0.694738)
scene.camera = ob_auto_camera
light_auto_sun = bpy.data.lights.new('AutoSun', 'SUN')
light_auto_sun.energy = 3.0
light_auto_sun.angle = 0.0523599
ob_auto_sun = bpy.data.objects.new('AutoSun', light_auto_sun)
scene.collection.objects.link(ob_auto_sun)
ob_auto_sun.rotation_euler = (0.872665, 0.174533, 0.523599)
bpy.context.view_layer.update()
